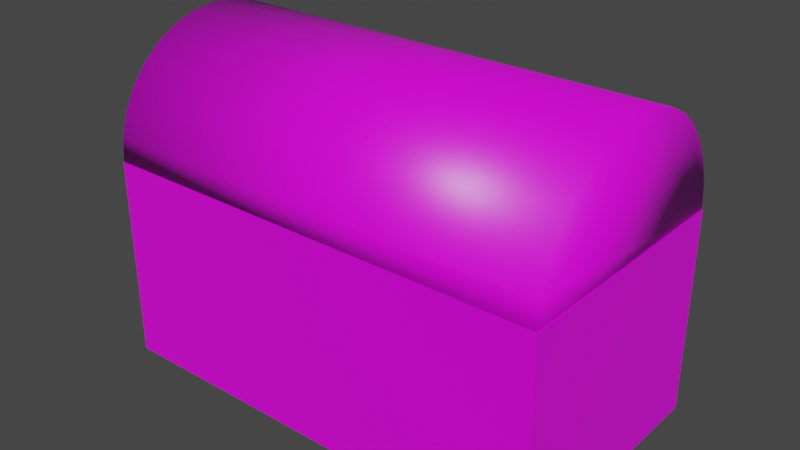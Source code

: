 # Source: treasure_chest.blend  (saved by Blender 2.92.15; exported with 4.5.12 LTS)
import bpy
from mathutils import Matrix  # noqa: F401  (used for matrix-valued properties, if any)

bpy.ops.wm.read_factory_settings(use_empty=True)
scene = bpy.context.scene
scene.name = 'Scene'

# ---- collections
col_collection = bpy.data.collections.new('Collection'); scene.collection.children.link(col_collection)

# ---- images (referenced by path relative to the original .blend; pixels are not part of the script)
import os
ASSET_DIR = os.environ.get("B2B_ASSET_DIR", "")  # directory of the original .blend (textures are referenced by path, not embedded)
HERE = os.path.dirname(os.path.abspath(__file__))  # packed textures are extracted next to this script under _unpacked/

def load_image(name, relpath, width, height, colorspace="sRGB"):
    """Load a texture the original file referenced (path relative to the .blend, or extracted next to this script)."""
    p = next((c for c in (os.path.join(HERE, relpath), os.path.join(ASSET_DIR, relpath)) if relpath and os.path.exists(c)), "")
    if p:
        img = bpy.data.images.load(p, check_existing=True)
        img.name = name
    else:  # same state as the original file: an image datablock whose file is absent (Cycles renders it pink)
        img = bpy.data.images.new(name, width, height)
        img.source = "FILE"
        img.filepath = "//" + (relpath or name)
    img.colorspace_settings.name = colorspace
    return img
img_diamond_box_png = load_image('diamond box.png', 'diamond box.png', 1024, 1024, 'sRGB')

# ---- materials (node trees are filled in below, after node groups)
mat_material = bpy.data.materials.new('Material')
mat_material.alpha_threshold = 0.0
mat_material.use_transparent_shadow = False
mat_material.line_color = (0.0, 0.0, 0.0, 1.0)

# ---- material node trees
mat_material.use_nodes = True; mat_material.node_tree.nodes.clear()
_N = mat_material.node_tree.nodes; _L = mat_material.node_tree.links
n0 = _N.new('ShaderNodeOutputMaterial'); n0.name = 'Material Output'; n0.location = (300, 300)
n1 = _N.new('ShaderNodeBsdfPrincipled'); n1.name = 'Principled BSDF'; n1.location = (10, 300)
n1.distribution = 'GGX'
n1.subsurface_method = 'BURLEY'
n1.inputs[2].default_value = 0.4
n1.inputs[3].default_value = 1.45
n1.inputs[27].default_value = (0.0, 0.0, 0.0, 1.0)
n1.inputs[28].default_value = 1.0
n2 = _N.new('ShaderNodeTexImage'); n2.name = 'Image Texture'; n2.location = (-432, 221)
n2.image = img_diamond_box_png
_L.new(n1.outputs[0], n0.inputs[0])
_L.new(n2.outputs[0], n1.inputs[0])
n0.is_active_output = True

# ---- world
world_world = bpy.data.worlds.new('World'); scene.world = world_world
world_world.use_nodes = True; world_world.node_tree.nodes.clear()
_N = world_world.node_tree.nodes; _L = world_world.node_tree.links
n0 = _N.new('ShaderNodeOutputWorld'); n0.name = 'World Output'; n0.location = (300, 300)
n1 = _N.new('ShaderNodeBackground'); n1.name = 'Background'; n1.location = (10, 300)
n1.inputs[0].default_value = (0.05088, 0.05088, 0.05088, 1.0)
_L.new(n1.outputs[0], n0.inputs[0])
n0.is_active_output = True
world_world.color = (0.05088, 0.05088, 0.05088)
world_world.use_sun_shadow = False
world_world.sun_shadow_jitter_overblur = 0.0

# ---- meshes
me_cube = bpy.data.meshes.new('Cube')
me_cube.from_pydata([(1.971, 1.0, 1.0), (1.971, 1.0, -1.0), (1.971, -1.0, 1.0), (1.971, -1.0, -1.0), (-1.971, 1.0, 1.0), (-1.971, 1.0, -1.0), (-1.971, -1.0, 1.0), (-1.971, -1.0, -1.0), (2.231, 1.223, 1.0), (2.231, 1.223, -1.0), (2.231, -1.223, 1.0), (2.231, -1.223, -1.0), (-2.231, 1.223, 1.0), (-2.231, 1.223, -1.0), (-2.231, -1.223, 1.0), (-2.231, -1.223, -1.0), (1.971, -1.0, -0.9225), (-1.971, -1.0, -0.9225), (1.971, 1.0, -0.9225), (-1.971, 1.0, -0.9225)], [], [(3, 7, 6, 2), (7, 5, 4, 6), (5, 1, 3, 7), (1, 3, 2, 0), (5, 1, 0, 4), (11, 3, 1, 9), (11, 10, 14, 15), (15, 14, 12, 13), (15, 7, 3, 11), (9, 8, 10, 11), (13, 12, 8, 9), (9, 1, 5, 13), (13, 5, 7, 15), (12, 14, 6, 4), (10, 8, 0, 2), (12, 4, 0, 8), (10, 2, 6, 14), (18, 19, 17, 16)])
_uv = me_cube.uv_layers.new(name='UVMap')
_uv.uv.foreach_set('vector', [0.375, 0.75, 0.375, 1.0, 0.625, 1.0, 0.625, 0.75, 0.375, 0.0, 0.375, 0.25, 0.625, 0.25, 0.625, 0.0, 0.125, 0.5, 0.375, 0.5, 0.375, 0.75, 0.125, 0.75, 0.375, 0.5, 0.375, 0.75, 0.625, 0.75, 0.625, 0.5, 0.375, 0.25, 0.375, 0.5, 0.625, 0.5, 0.625, 0.25, 0.0, 0.0, 0.0, 0.0, 0.0, 0.0, 0.0, 0.0, 0.375, 0.75, 0.625, 0.75, 0.625, 1.0, 0.375, 1.0, 0.375, 0.0, 0.625, 0.0, 0.625, 0.25, 0.375, 0.25, 0.375, 1.0, 0.375, 1.0, 0.375, 0.75, 0.375, 0.75, 0.375, 0.5, 0.625, 0.5, 0.625, 0.75, 0.375, 0.75, 0.375, 0.25, 0.625, 0.25, 0.625, 0.5, 0.375, 0.5, 0.0, 0.0, 0.0, 0.0, 0.0, 0.0, 0.0, 0.0, 0.0, 0.0, 0.0, 0.0, 0.0, 0.0, 0.0, 0.0, 0.625, 0.25, 0.625, 0.0, 0.875, 0.75, 0.875, 0.5, 0.625, 0.75, 0.625, 0.5, 0.625, 0.5, 0.625, 0.75, 0.0, 0.0, 0.0, 0.0, 0.0, 0.0, 0.0, 0.0, 0.0, 0.0, 0.0, 0.0, 0.0, 0.0, 0.0, 0.0, 0.625, 0.5, 0.875, 0.5, 0.875, 0.75, 0.625, 0.75])
me_cube.materials.append(mat_material)
me_cube.use_remesh_preserve_volume = False
me_cube.use_remesh_preserve_attributes = False
me_cube.use_mirror_vertex_groups = False
me_cube.update()
me_cylinder = bpy.data.meshes.new('Cylinder')
me_cylinder.from_pydata([(-5.96e-08, 1.0, -1.823), (5.96e-08, 1.0, 1.823), (-3.576e-07, -1.0, -1.823), (-2.384e-07, -1.0, 1.823), (-0.1951, -0.9808, -1.823), (-0.1951, -0.9808, 1.823), (-0.3827, -0.9239, -1.823), (-0.3827, -0.9239, 1.823), (-0.5556, -0.8315, -1.823), (-0.5556, -0.8315, 1.823), (-0.7071, -0.7071, -1.823), (-0.7071, -0.7071, 1.823), (-0.8315, -0.5556, -1.823), (-0.8315, -0.5556, 1.823), (-0.9239, -0.3827, -1.823), (-0.9239, -0.3827, 1.823), (-0.9808, -0.1951, -1.823), (-0.9808, -0.1951, 1.823), (-1.0, 9.656e-07, -1.823), (-1.0, 9.656e-07, 1.823), (-0.9808, 0.1951, -1.823), (-0.9808, 0.1951, 1.823), (-0.9239, 0.3827, -1.823), (-0.9239, 0.3827, 1.823), (-0.8315, 0.5556, -1.823), (-0.8315, 0.5556, 1.823), (-0.7071, 0.7071, -1.823), (-0.7071, 0.7071, 1.823), (-0.5556, 0.8315, -1.823), (-0.5556, 0.8315, 1.823), (-0.3827, 0.9239, -1.823), (-0.3827, 0.9239, 1.823), (-0.1951, 0.9808, -1.823), (-0.1951, 0.9808, 1.823)], [], [(2, 3, 5, 4), (4, 5, 7, 6), (6, 7, 9, 8), (8, 9, 11, 10), (10, 11, 13, 12), (12, 13, 15, 14), (14, 15, 17, 16), (16, 17, 19, 18), (18, 19, 21, 20), (20, 21, 23, 22), (22, 23, 25, 24), (24, 25, 27, 26), (26, 27, 29, 28), (28, 29, 31, 30), (0, 2, 4, 6, 8, 10, 12, 14, 16, 18, 20, 22, 24, 26, 28, 30, 32), (30, 31, 33, 32), (32, 33, 1, 0), (3, 1, 33, 31, 29, 27, 25, 23, 21, 19, 17, 15, 13, 11, 9, 7, 5), (0, 1, 3, 2)])
me_cylinder.polygons.foreach_set('use_smooth', [True] * 19)
_uv = me_cylinder.uv_layers.new(name='UVMap')
_uv.uv.foreach_set('vector', [0.3743, 0.2729, 0.6267, 0.2729, 0.6267, 0.2874, 0.3743, 0.2874, 0.3743, 0.2874, 0.6267, 0.2874, 0.6267, 0.3019, 0.3743, 0.3019, 0.3743, 0.3019, 0.6267, 0.3019, 0.6267, 0.3163, 0.3743, 0.3163, 0.3743, 0.3163, 0.6267, 0.3163, 0.6267, 0.3308, 0.3743, 0.3308, 0.3743, 0.3308, 0.6267, 0.3308, 0.6267, 0.3453, 0.3743, 0.3453, 0.3743, 0.3453, 0.6267, 0.3453, 0.6267, 0.3597, 0.3743, 0.3597, 0.3743, 0.3597, 0.6267, 0.3597, 0.6267, 0.3742, 0.3743, 0.3742, 0.3743, 0.3742, 0.6267, 0.3742, 0.6267, 0.3887, 0.3743, 0.3887, 0.3743, 0.3887, 0.6267, 0.3887, 0.6267, 0.4031, 0.3743, 0.4031, 0.3743, 0.4031, 0.6267, 0.4031, 0.6267, 0.4176, 0.3743, 0.4176, 0.3743, 0.4176, 0.6267, 0.4176, 0.6267, 0.4321, 0.3743, 0.4321, 0.3743, 0.4321, 0.6267, 0.4321, 0.6267, 0.4465, 0.3743, 0.4465, 0.3743, 0.4465, 0.6267, 0.4465, 0.6267, 0.461, 0.3743, 0.461, 0.3743, 0.461, 0.6267, 0.461, 0.6267, 0.4755, 0.3743, 0.4755, 0.3741, 0.4844, 0.3741, 0.7543, 0.3478, 0.7517, 0.3225, 0.7441, 0.2991, 0.7316, 0.2787, 0.7148, 0.2619, 0.6943, 0.2494, 0.671, 0.2417, 0.6457, 0.2391, 0.6194, 0.2417, 0.593, 0.2494, 0.5677, 0.2619, 0.5444, 0.2787, 0.5239, 0.2991, 0.5071, 0.3225, 0.4947, 0.3478, 0.487, 0.3743, 0.4755, 0.6267, 0.4755, 0.6267, 0.4899, 0.3743, 0.4899, 0.3743, 0.4899, 0.6267, 0.4899, 0.6267, 0.5044, 0.3743, 0.5044, 0.6245, 0.771, 0.6245, 0.4785, 0.653, 0.4813, 0.6804, 0.4896, 0.7057, 0.5031, 0.7279, 0.5213, 0.7461, 0.5435, 0.7596, 0.5688, 0.7679, 0.5962, 0.7707, 0.6248, 0.7679, 0.6533, 0.7596, 0.6807, 0.7461, 0.706, 0.7279, 0.7282, 0.7057, 0.7464, 0.6804, 0.7599, 0.653, 0.7682, 0.3758, 0.5015, 0.3758, 0.7488, 0.6231, 0.7488, 0.6231, 0.5015])
me_cylinder.materials.append(mat_material)
me_cylinder.use_remesh_fix_poles = True
me_cylinder.use_remesh_preserve_attributes = False
me_cylinder.use_mirror_vertex_groups = False
me_cylinder.update()

# ---- objects
ob_cube = bpy.data.objects.new('Cube', me_cube)
ob_cylinder = bpy.data.objects.new('Cylinder', me_cylinder)

# ---- transforms, parenting, visibility, modifiers, constraints
ob_cube.location = (-2.245e-16, -1.21, -1.011)
ob_cube.lock_rotations_4d = False
ob_cube.empty_display_type = 'ARROWS'
ob_cube.lineart.crease_threshold = 0.0
ob_cylinder.location = (-2.245e-16, -1.212, -0.01365)
ob_cylinder.rotation_euler = (4.371e-08, 1.571, 0.0)
ob_cylinder.scale = (1.22, 1.22, 1.22)
ob_cylinder.lineart.crease_threshold = 0.0

# ---- collection membership
col_collection.objects.link(ob_cube)
col_collection.objects.link(ob_cylinder)

# ---- scene / render settings (as saved in the file)
scene.frame_start = 1; scene.frame_end = 250; scene.frame_set(1)
scene.render.engine = 'BLENDER_EEVEE_NEXT'
scene.cycles.use_denoising = False
scene.cycles.samples = 128
scene.cycles.sampling_pattern = 'TABULATED_SOBOL'
scene.cycles.use_adaptive_sampling = False
scene.cycles.use_light_tree = False
scene.view_settings.view_transform = 'Filmic'
bpy.context.view_layer.update()

# ---- added for rendering (the .blend has no active camera and no usable light): camera, sun
cam_auto = bpy.data.cameras.new('AutoCamera')
cam_auto.lens = 50.0
cam_auto.sensor_width = 36.0
cam_auto.clip_end = 1000.0
ob_auto_camera = bpy.data.objects.new('AutoCamera', cam_auto)
scene.collection.objects.link(ob_auto_camera)
ob_auto_camera.location = (5.57064, -7.89446, 4.05406)
ob_auto_camera.rotation_euler = (1.09748, -7.21219e-08, 0.694738)
scene.camera = ob_auto_camera
light_auto_sun = bpy.data.lights.new('AutoSun', 'SUN')
light_auto_sun.energy = 3.0
light_auto_sun.angle = 0.0523599
ob_auto_sun = bpy.data.objects.new('AutoSun', light_auto_sun)
scene.collection.objects.link(ob_auto_sun)
ob_auto_sun.rotation_euler = (0.872665, 0.174533, 0.523599)
bpy.context.view_layer.update()
